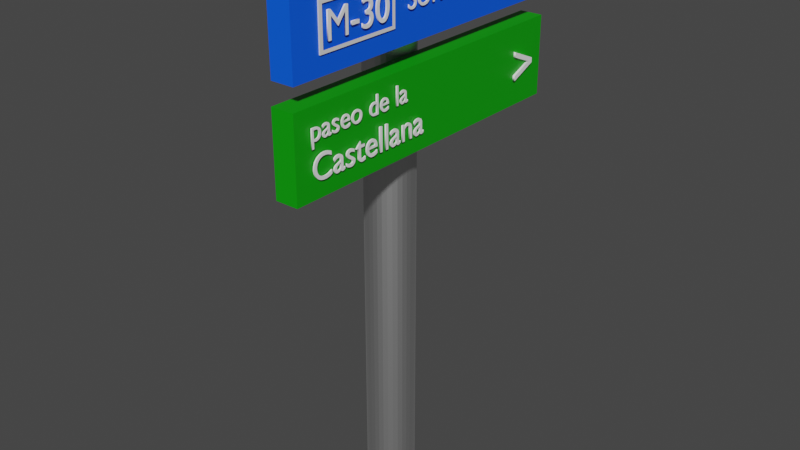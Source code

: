 # Source: 5.blend  (saved by Blender 2.81.16; exported with 4.5.12 LTS)
import bpy
from mathutils import Matrix  # noqa: F401  (used for matrix-valued properties, if any)

bpy.ops.wm.read_factory_settings(use_empty=True)
scene = bpy.context.scene
scene.name = 'Scene'

# ---- collections
col_collection = bpy.data.collections.new('Collection'); scene.collection.children.link(col_collection)

# ---- materials (node trees are filled in below, after node groups)
mat_metallic = bpy.data.materials.new('Metallic')
mat_metallic.use_transparent_shadow = False
mat_bg = bpy.data.materials.new('BG')
mat_bg.use_transparent_shadow = False
mat_material = bpy.data.materials.new('Material')
mat_material.use_transparent_shadow = False
mat_material_001 = bpy.data.materials.new('Material.001')
mat_material_001.use_transparent_shadow = False

# ---- material node trees
mat_metallic.use_nodes = True; mat_metallic.node_tree.nodes.clear()
_N = mat_metallic.node_tree.nodes; _L = mat_metallic.node_tree.links
n0 = _N.new('ShaderNodeOutputMaterial'); n0.name = 'Material Output'; n0.location = (300, 300)
n1 = _N.new('ShaderNodeBsdfPrincipled'); n1.name = 'Principled BSDF'; n1.location = (10, 300)
n1.distribution = 'GGX'
n1.subsurface_method = 'BURLEY'
n1.inputs[1].default_value = 1.0
n1.inputs[3].default_value = 1.45
n1.inputs[27].default_value = (0.0, 0.0, 0.0, 1.0)
n1.inputs[28].default_value = 1.0
_L.new(n1.outputs[0], n0.inputs[0])
n0.is_active_output = True
mat_bg.use_nodes = True; mat_bg.node_tree.nodes.clear()
_N = mat_bg.node_tree.nodes; _L = mat_bg.node_tree.links
n0 = _N.new('ShaderNodeOutputMaterial'); n0.name = 'Material Output'; n0.location = (300, 300)
n1 = _N.new('ShaderNodeBsdfPrincipled'); n1.name = 'Principled BSDF'; n1.location = (10, 300)
n1.distribution = 'GGX'
n1.subsurface_method = 'BURLEY'
n1.inputs[0].default_value = (0.0007602, 0.3465, 0.0, 1.0)
n1.inputs[3].default_value = 1.45
n1.inputs[27].default_value = (0.0, 0.0, 0.0, 1.0)
n1.inputs[28].default_value = 1.0
_L.new(n1.outputs[0], n0.inputs[0])
n0.is_active_output = True
mat_material.use_nodes = True; mat_material.node_tree.nodes.clear()
_N = mat_material.node_tree.nodes; _L = mat_material.node_tree.links
n0 = _N.new('ShaderNodeOutputMaterial'); n0.name = 'Material Output'; n0.location = (300, 300)
n1 = _N.new('ShaderNodeBsdfPrincipled'); n1.name = 'Principled BSDF'; n1.location = (10, 300)
n1.distribution = 'GGX'
n1.subsurface_method = 'BURLEY'
n1.inputs[0].default_value = (1.0, 1.0, 1.0, 1.0)
n1.inputs[3].default_value = 1.45
n1.inputs[27].default_value = (0.0, 0.0, 0.0, 1.0)
n1.inputs[28].default_value = 1.0
_L.new(n1.outputs[0], n0.inputs[0])
n0.is_active_output = True
mat_material_001.use_nodes = True; mat_material_001.node_tree.nodes.clear()
_N = mat_material_001.node_tree.nodes; _L = mat_material_001.node_tree.links
n0 = _N.new('ShaderNodeOutputMaterial'); n0.name = 'Material Output'; n0.location = (300, 300)
n1 = _N.new('ShaderNodeBsdfPrincipled'); n1.name = 'Principled BSDF'; n1.location = (10, 300)
n1.distribution = 'GGX'
n1.subsurface_method = 'BURLEY'
n1.inputs[0].default_value = (0.0, 0.1095, 1.0, 1.0)
n1.inputs[3].default_value = 1.45
n1.inputs[27].default_value = (0.0, 0.0, 0.0, 1.0)
n1.inputs[28].default_value = 1.0
_L.new(n1.outputs[0], n0.inputs[0])
n0.is_active_output = True

# ---- world
world_world = bpy.data.worlds.new('World'); scene.world = world_world
world_world.use_nodes = True; world_world.node_tree.nodes.clear()
_N = world_world.node_tree.nodes; _L = world_world.node_tree.links
n0 = _N.new('ShaderNodeOutputWorld'); n0.name = 'World Output'; n0.location = (300, 300)
n1 = _N.new('ShaderNodeBackground'); n1.name = 'Background'; n1.location = (10, 300)
n1.inputs[0].default_value = (0.05088, 0.05088, 0.05088, 1.0)
_L.new(n1.outputs[0], n0.inputs[0])
n0.is_active_output = True
world_world.color = (0.05088, 0.05088, 0.05088)
world_world.use_sun_shadow = False
world_world.sun_shadow_jitter_overblur = 0.0

# ---- meshes
me_cylinder = bpy.data.meshes.new('Cylinder')
me_cylinder.from_pydata([(0.0, 1.0, -1.0), (0.0, 1.0, 1.0), (0.1951, 0.9808, -1.0), (0.1951, 0.9808, 1.0), (0.3827, 0.9239, -1.0), (0.3827, 0.9239, 1.0), (0.5556, 0.8315, -1.0), (0.5556, 0.8315, 1.0), (0.7071, 0.7071, -1.0), (0.7071, 0.7071, 1.0), (0.8315, 0.5556, -1.0), (0.8315, 0.5556, 1.0), (0.9239, 0.3827, -1.0), (0.9239, 0.3827, 1.0), (0.9808, 0.1951, -1.0), (0.9808, 0.1951, 1.0), (1.0, 7.55e-08, -1.0), (1.0, 7.55e-08, 1.0), (0.9808, -0.1951, -1.0), (0.9808, -0.1951, 1.0), (0.9239, -0.3827, -1.0), (0.9239, -0.3827, 1.0), (0.8315, -0.5556, -1.0), (0.8315, -0.5556, 1.0), (0.7071, -0.7071, -1.0), (0.7071, -0.7071, 1.0), (0.5556, -0.8315, -1.0), (0.5556, -0.8315, 1.0), (0.3827, -0.9239, -1.0), (0.3827, -0.9239, 1.0), (0.1951, -0.9808, -1.0), (0.1951, -0.9808, 1.0), (-3.258e-07, -1.0, -1.0), (-3.258e-07, -1.0, 1.0), (-0.1951, -0.9808, -1.0), (-0.1951, -0.9808, 1.0), (-0.3827, -0.9239, -1.0), (-0.3827, -0.9239, 1.0), (-0.5556, -0.8315, -1.0), (-0.5556, -0.8315, 1.0), (-0.7071, -0.7071, -1.0), (-0.7071, -0.7071, 1.0), (-0.8315, -0.5556, -1.0), (-0.8315, -0.5556, 1.0), (-0.9239, -0.3827, -1.0), (-0.9239, -0.3827, 1.0), (-0.9808, -0.1951, -1.0), (-0.9808, -0.1951, 1.0), (-1.0, 9.656e-07, -1.0), (-1.0, 9.656e-07, 1.0), (-0.9808, 0.1951, -1.0), (-0.9808, 0.1951, 1.0), (-0.9239, 0.3827, -1.0), (-0.9239, 0.3827, 1.0), (-0.8315, 0.5556, -1.0), (-0.8315, 0.5556, 1.0), (-0.7071, 0.7071, -1.0), (-0.7071, 0.7071, 1.0), (-0.5556, 0.8315, -1.0), (-0.5556, 0.8315, 1.0), (-0.3827, 0.9239, -1.0), (-0.3827, 0.9239, 1.0), (-0.1951, 0.9808, -1.0), (-0.1951, 0.9808, 1.0)], [], [(0, 1, 3, 2), (2, 3, 5, 4), (4, 5, 7, 6), (6, 7, 9, 8), (8, 9, 11, 10), (10, 11, 13, 12), (12, 13, 15, 14), (14, 15, 17, 16), (16, 17, 19, 18), (18, 19, 21, 20), (20, 21, 23, 22), (22, 23, 25, 24), (24, 25, 27, 26), (26, 27, 29, 28), (28, 29, 31, 30), (30, 31, 33, 32), (32, 33, 35, 34), (34, 35, 37, 36), (36, 37, 39, 38), (38, 39, 41, 40), (40, 41, 43, 42), (42, 43, 45, 44), (44, 45, 47, 46), (46, 47, 49, 48), (48, 49, 51, 50), (50, 51, 53, 52), (52, 53, 55, 54), (54, 55, 57, 56), (56, 57, 59, 58), (58, 59, 61, 60), (3, 1, 63, 61, 59, 57, 55, 53, 51, 49, 47, 45, 43, 41, 39, 37, 35, 33, 31, 29, 27, 25, 23, 21, 19, 17, 15, 13, 11, 9, 7, 5), (60, 61, 63, 62), (62, 63, 1, 0), (0, 2, 4, 6, 8, 10, 12, 14, 16, 18, 20, 22, 24, 26, 28, 30, 32, 34, 36, 38, 40, 42, 44, 46, 48, 50, 52, 54, 56, 58, 60, 62)])
_uv = me_cylinder.uv_layers.new(name='UVMap')
_uv.uv.foreach_set('vector', [1.0, 0.5, 1.0, 1.0, 0.9688, 1.0, 0.9688, 0.5, 0.9688, 0.5, 0.9688, 1.0, 0.9375, 1.0, 0.9375, 0.5, 0.9375, 0.5, 0.9375, 1.0, 0.9062, 1.0, 0.9062, 0.5, 0.9062, 0.5, 0.9062, 1.0, 0.875, 1.0, 0.875, 0.5, 0.875, 0.5, 0.875, 1.0, 0.8438, 1.0, 0.8438, 0.5, 0.8438, 0.5, 0.8438, 1.0, 0.8125, 1.0, 0.8125, 0.5, 0.8125, 0.5, 0.8125, 1.0, 0.7812, 1.0, 0.7812, 0.5, 0.7812, 0.5, 0.7812, 1.0, 0.75, 1.0, 0.75, 0.5, 0.75, 0.5, 0.75, 1.0, 0.7188, 1.0, 0.7188, 0.5, 0.7188, 0.5, 0.7188, 1.0, 0.6875, 1.0, 0.6875, 0.5, 0.6875, 0.5, 0.6875, 1.0, 0.6562, 1.0, 0.6562, 0.5, 0.6562, 0.5, 0.6562, 1.0, 0.625, 1.0, 0.625, 0.5, 0.625, 0.5, 0.625, 1.0, 0.5938, 1.0, 0.5938, 0.5, 0.5938, 0.5, 0.5938, 1.0, 0.5625, 1.0, 0.5625, 0.5, 0.5625, 0.5, 0.5625, 1.0, 0.5312, 1.0, 0.5312, 0.5, 0.5312, 0.5, 0.5312, 1.0, 0.5, 1.0, 0.5, 0.5, 0.5, 0.5, 0.5, 1.0, 0.4688, 1.0, 0.4688, 0.5, 0.4688, 0.5, 0.4688, 1.0, 0.4375, 1.0, 0.4375, 0.5, 0.4375, 0.5, 0.4375, 1.0, 0.4062, 1.0, 0.4062, 0.5, 0.4062, 0.5, 0.4062, 1.0, 0.375, 1.0, 0.375, 0.5, 0.375, 0.5, 0.375, 1.0, 0.3438, 1.0, 0.3438, 0.5, 0.3438, 0.5, 0.3438, 1.0, 0.3125, 1.0, 0.3125, 0.5, 0.3125, 0.5, 0.3125, 1.0, 0.2812, 1.0, 0.2812, 0.5, 0.2812, 0.5, 0.2812, 1.0, 0.25, 1.0, 0.25, 0.5, 0.25, 0.5, 0.25, 1.0, 0.2188, 1.0, 0.2188, 0.5, 0.2188, 0.5, 0.2188, 1.0, 0.1875, 1.0, 0.1875, 0.5, 0.1875, 0.5, 0.1875, 1.0, 0.1562, 1.0, 0.1562, 0.5, 0.1562, 0.5, 0.1562, 1.0, 0.125, 1.0, 0.125, 0.5, 0.125, 0.5, 0.125, 1.0, 0.09375, 1.0, 0.09375, 0.5, 0.09375, 0.5, 0.09375, 1.0, 0.0625, 1.0, 0.0625, 0.5, 0.2968, 0.4854, 0.25, 0.49, 0.2032, 0.4854, 0.1582, 0.4717, 0.1167, 0.4496, 0.08029, 0.4197, 0.05045, 0.3833, 0.02827, 0.3418, 0.01461, 0.2968, 0.01, 0.25, 0.01461, 0.2032, 0.02827, 0.1582, 0.05045, 0.1167, 0.08029, 0.08029, 0.1167, 0.05045, 0.1582, 0.02827, 0.2032, 0.01461, 0.25, 0.01, 0.2968, 0.01461, 0.3418, 0.02827, 0.3833, 0.05045, 0.4197, 0.08029, 0.4496, 0.1167, 0.4717, 0.1582, 0.4854, 0.2032, 0.49, 0.25, 0.4854, 0.2968, 0.4717, 0.3418, 0.4496, 0.3833, 0.4197, 0.4197, 0.3833, 0.4496, 0.3418, 0.4717, 0.0625, 0.5, 0.0625, 1.0, 0.03125, 1.0, 0.03125, 0.5, 0.03125, 0.5, 0.03125, 1.0, 0.0, 1.0, 0.0, 0.5, 0.75, 0.49, 0.7968, 0.4854, 0.8418, 0.4717, 0.8833, 0.4496, 0.9197, 0.4197, 0.9496, 0.3833, 0.9717, 0.3418, 0.9854, 0.2968, 0.99, 0.25, 0.9854, 0.2032, 0.9717, 0.1582, 0.9496, 0.1167, 0.9197, 0.08029, 0.8833, 0.05045, 0.8418, 0.02827, 0.7968, 0.01461, 0.75, 0.01, 0.7032, 0.01461, 0.6582, 0.02827, 0.6167, 0.05045, 0.5803, 0.08029, 0.5504, 0.1167, 0.5283, 0.1582, 0.5146, 0.2032, 0.51, 0.25, 0.5146, 0.2968, 0.5283, 0.3418, 0.5504, 0.3833, 0.5803, 0.4197, 0.6167, 0.4496, 0.6582, 0.4717, 0.7032, 0.4854])
me_cylinder.materials.append(mat_metallic)
me_cylinder.use_remesh_fix_poles = True
me_cylinder.use_remesh_preserve_attributes = False
me_cylinder.use_mirror_vertex_groups = False
me_cylinder.update()
me_cube_001 = bpy.data.meshes.new('Cube.001')
me_cube_001.from_pydata([(-1.0, -1.0, -1.0), (-1.0, -1.0, 1.0), (-1.0, 1.0, -1.0), (-1.0, 1.0, 1.0), (1.0, -1.0, -1.0), (1.0, -1.0, 1.0), (1.0, 1.0, -1.0), (1.0, 1.0, 1.0)], [], [(0, 1, 3, 2), (2, 3, 7, 6), (6, 7, 5, 4), (4, 5, 1, 0), (2, 6, 4, 0), (7, 3, 1, 5)])
_uv = me_cube_001.uv_layers.new(name='UVMap')
_uv.uv.foreach_set('vector', [0.375, 0.0, 0.625, 0.0, 0.625, 0.25, 0.375, 0.25, 0.375, 0.25, 0.625, 0.25, 0.625, 0.5, 0.375, 0.5, 0.375, 0.5, 0.625, 0.5, 0.625, 0.75, 0.375, 0.75, 0.375, 0.75, 0.625, 0.75, 0.625, 1.0, 0.375, 1.0, 0.125, 0.5, 0.375, 0.5, 0.375, 0.75, 0.125, 0.75, 0.625, 0.5, 0.875, 0.5, 0.875, 0.75, 0.625, 0.75])
me_cube_001.materials.append(mat_bg)
me_cube_001.use_remesh_fix_poles = True
me_cube_001.use_remesh_preserve_attributes = False
me_cube_001.use_mirror_vertex_groups = False
me_cube_001.update()
me_cube_000 = bpy.data.meshes.new('Cube.000')
me_cube_000.from_pydata([(-1.0, -1.0, -1.0), (-1.0, -1.0, 1.0), (-1.0, 1.0, -1.0), (-1.0, 1.0, 1.0), (1.0, -1.0, -1.0), (1.0, -1.0, 1.0), (1.0, 1.0, -1.0), (1.0, 1.0, 1.0)], [], [(0, 1, 3, 2), (2, 3, 7, 6), (6, 7, 5, 4), (4, 5, 1, 0), (2, 6, 4, 0), (7, 3, 1, 5)])
_uv = me_cube_000.uv_layers.new(name='UVMap')
_uv.uv.foreach_set('vector', [0.375, 0.0, 0.625, 0.0, 0.625, 0.25, 0.375, 0.25, 0.375, 0.25, 0.625, 0.25, 0.625, 0.5, 0.375, 0.5, 0.375, 0.5, 0.625, 0.5, 0.625, 0.75, 0.375, 0.75, 0.375, 0.75, 0.625, 0.75, 0.625, 1.0, 0.375, 1.0, 0.125, 0.5, 0.375, 0.5, 0.375, 0.75, 0.125, 0.75, 0.625, 0.5, 0.875, 0.5, 0.875, 0.75, 0.625, 0.75])
me_cube_000.materials.append(mat_material_001)
me_cube_000.use_remesh_fix_poles = True
me_cube_000.use_remesh_preserve_attributes = False
me_cube_000.use_mirror_vertex_groups = False
me_cube_000.update()
me_cube_002 = bpy.data.meshes.new('Cube.002')
me_cube_002.from_pydata([(-1.0, -1.0, -1.0), (-1.0, -1.0, 1.0), (-1.0, 1.0, -1.0), (-1.0, 1.0, 1.0), (1.0, -1.0, -1.0), (1.0, -1.0, 1.0), (1.0, 1.0, -1.0), (1.0, 1.0, 1.0), (-1.0, -0.9177, -1.0), (-1.0, -0.9177, 1.0), (1.0, -0.9177, -1.0), (1.0, -0.9177, 1.0), (-1.0, 0.9195, 1.0), (1.0, 0.9195, -1.0), (-1.0, 0.9195, -1.0), (1.0, 0.9195, 1.0), (-1.0, -1.0, 0.8377), (-1.0, 1.0, 0.8377), (1.0, 1.0, 0.8377), (1.0, -1.0, 0.8377), (1.0, -0.9177, 0.8377), (-1.0, -0.9177, 0.8377), (1.0, 0.9195, 0.8377), (-1.0, 0.9195, 0.8377), (-1.0, 1.0, -0.8494), (1.0, 1.0, -0.8494), (1.0, -1.0, -0.8494), (1.0, -0.9177, -0.8494), (-1.0, -0.9177, -0.8494), (1.0, 0.9195, -0.8494), (-1.0, 0.9195, -0.8494), (-1.0, -1.0, -0.8494)], [], [(23, 12, 3, 17), (17, 3, 7, 18), (20, 11, 5, 19), (19, 5, 1, 16), (8, 10, 4, 0), (11, 9, 1, 5), (15, 12, 9, 11), (14, 13, 10, 8), (22, 15, 11, 20), (16, 1, 9, 21), (18, 7, 15, 22), (2, 6, 13, 14), (7, 3, 12, 15), (21, 9, 12, 23), (28, 21, 23, 30), (25, 18, 22, 29), (31, 16, 21, 28), (26, 19, 16, 31), (27, 20, 19, 26), (24, 17, 18, 25), (30, 23, 17, 24), (14, 30, 24, 2), (2, 24, 25, 6), (10, 27, 26, 4), (4, 26, 31, 0), (13, 29, 27, 10), (0, 31, 28, 8), (6, 25, 29, 13), (8, 28, 30, 14)])
_uv = me_cube_002.uv_layers.new(name='UVMap')
_uv.uv.foreach_set('vector', [0.6047, 0.2399, 0.625, 0.2399, 0.625, 0.25, 0.6047, 0.25, 0.6047, 0.25, 0.625, 0.25, 0.625, 0.5, 0.6047, 0.5, 0.6047, 0.7397, 0.625, 0.7397, 0.625, 0.75, 0.6047, 0.75, 0.6047, 0.75, 0.625, 0.75, 0.625, 1.0, 0.6047, 1.0, 0.125, 0.7397, 0.375, 0.7397, 0.375, 0.75, 0.125, 0.75, 0.625, 0.7397, 0.875, 0.7397, 0.875, 0.75, 0.625, 0.75, 0.625, 0.5101, 0.875, 0.5101, 0.875, 0.7397, 0.625, 0.7397, 0.125, 0.5101, 0.375, 0.5101, 0.375, 0.7397, 0.125, 0.7397, 0.6047, 0.5101, 0.625, 0.5101, 0.625, 0.7397, 0.6047, 0.7397, 0.6047, 0.0, 0.625, 0.0, 0.625, 0.01028, 0.6047, 0.01028, 0.6047, 0.5, 0.625, 0.5, 0.625, 0.5101, 0.6047, 0.5101, 0.125, 0.5, 0.375, 0.5, 0.375, 0.5101, 0.125, 0.5101, 0.625, 0.5, 0.875, 0.5, 0.875, 0.5101, 0.625, 0.5101, 0.6047, 0.01028, 0.625, 0.01028, 0.625, 0.2399, 0.6047, 0.2399, 0.3938, 0.01028, 0.6047, 0.01028, 0.6047, 0.2399, 0.3938, 0.2399, 0.3938, 0.5, 0.6047, 0.5, 0.6047, 0.5101, 0.3938, 0.5101, 0.3938, 0.0, 0.6047, 0.0, 0.6047, 0.01028, 0.3938, 0.01028, 0.3938, 0.75, 0.6047, 0.75, 0.6047, 1.0, 0.3938, 1.0, 0.3938, 0.7397, 0.6047, 0.7397, 0.6047, 0.75, 0.3938, 0.75, 0.3938, 0.25, 0.6047, 0.25, 0.6047, 0.5, 0.3938, 0.5, 0.3938, 0.2399, 0.6047, 0.2399, 0.6047, 0.25, 0.3938, 0.25, 0.375, 0.2399, 0.3938, 0.2399, 0.3938, 0.25, 0.375, 0.25, 0.375, 0.25, 0.3938, 0.25, 0.3938, 0.5, 0.375, 0.5, 0.375, 0.7397, 0.3938, 0.7397, 0.3938, 0.75, 0.375, 0.75, 0.375, 0.75, 0.3938, 0.75, 0.3938, 1.0, 0.375, 1.0, 0.375, 0.5101, 0.3938, 0.5101, 0.3938, 0.7397, 0.375, 0.7397, 0.375, 0.0, 0.3938, 0.0, 0.3938, 0.01028, 0.375, 0.01028, 0.375, 0.5, 0.3938, 0.5, 0.3938, 0.5101, 0.375, 0.5101, 0.375, 0.01028, 0.3938, 0.01028, 0.3938, 0.2399, 0.375, 0.2399])
me_cube_002.use_remesh_fix_poles = True
me_cube_002.use_remesh_preserve_attributes = False
me_cube_002.use_mirror_vertex_groups = False
me_cube_002.update()

# ---- curves / text
txt_text_001 = bpy.data.curves.new('Text.001', 'FONT')
txt_text_001.dimensions = '2D'
txt_text_001.body = 'paseo de la'
txt_text_001.materials.append(mat_material)
txt_text_001.use_path_clamp = True
txt_text_001.extrude = 0.02
txt_text_002 = bpy.data.curves.new('Text.002', 'FONT')
txt_text_002.dimensions = '2D'
txt_text_002.body = 'M-30'
txt_text_002.materials.append(mat_material)
txt_text_002.use_path_clamp = True
txt_text_002.extrude = 0.02
txt_text_005 = bpy.data.curves.new('Text.005', 'FONT')
txt_text_005.dimensions = '2D'
txt_text_005.body = '>'
txt_text_005.materials.append(mat_material)
txt_text_005.use_path_clamp = True
txt_text_005.extrude = 0.02
txt_text_006 = bpy.data.curves.new('Text.006', 'FONT')
txt_text_006.dimensions = '2D'
txt_text_006.body = 'Castellana'
txt_text_006.materials.append(mat_material)
txt_text_006.use_path_clamp = True
txt_text_006.extrude = 0.02
txt_text_003 = bpy.data.curves.new('Text.003', 'FONT')
txt_text_003.dimensions = '2D'
txt_text_003.body = '>'
txt_text_003.materials.append(mat_material)
txt_text_003.use_path_clamp = True
txt_text_003.extrude = 0.02
txt_text_000 = bpy.data.curves.new('Text.000', 'FONT')
txt_text_000.dimensions = '2D'
txt_text_000.body = 'SUR'
txt_text_000.materials.append(mat_material)
txt_text_000.use_path_clamp = True
txt_text_000.extrude = 0.02

# ---- objects
ob_cylinder = bpy.data.objects.new('Cylinder', me_cylinder)
ob_cube = bpy.data.objects.new('Cube', me_cube_001)
ob_text = bpy.data.objects.new('Text', txt_text_001)
ob_cube_001 = bpy.data.objects.new('Cube.001', me_cube_000)
ob_text_002 = bpy.data.objects.new('Text.002', txt_text_002)
ob_text_005 = bpy.data.objects.new('Text.005', txt_text_005)
ob_text_003 = bpy.data.objects.new('Text.003', txt_text_006)
ob_cube_002 = bpy.data.objects.new('Cube.002', me_cube_002)
ob_text_001 = bpy.data.objects.new('Text.001', txt_text_003)
ob_text_004 = bpy.data.objects.new('Text.004', txt_text_000)

# ---- transforms, parenting, visibility, modifiers, constraints
ob_cylinder.location = (-0.006208, 0.004118, 0.768)
ob_cylinder.scale = (0.07387, 0.07387, -0.7671)
ob_cylinder.lineart.crease_threshold = 0.0
ob_cube.location = (0.1045, -7.712e-09, 1.195)
ob_cube.scale = (0.03454, 0.4972, 0.1177)
ob_cube.lineart.crease_threshold = 0.0
ob_text.location = (0.1433, -0.4513, 1.228)
ob_text.rotation_euler = (1.571, -4.371e-08, 1.571)
ob_text.scale = (0.07715, 0.07715, 0.07715)
ob_text.lineart.crease_threshold = 0.0
ob_cube_001.location = (0.1045, 0.004074, 1.491)
ob_cube_001.scale = (0.03454, 0.4972, 0.1177)
ob_cube_001.lineart.crease_threshold = 0.0
ob_text_002.location = (0.1433, -0.3905, 1.452)
ob_text_002.rotation_euler = (1.571, -4.371e-08, 1.571)
ob_text_002.scale = (0.1053, 0.1053, 0.1053)
ob_text_002.lineart.crease_threshold = 0.0
ob_text_005.location = (0.1433, 0.3574, 1.434)
ob_text_005.rotation_euler = (1.571, 0.0, 1.571)
ob_text_005.scale = (0.1738, 0.1738, 0.1738)
ob_text_005.lineart.crease_threshold = 0.0
ob_text_003.location = (0.1433, -0.4489, 1.125)
ob_text_003.rotation_euler = (1.571, -4.371e-08, 1.571)
ob_text_003.scale = (0.09962, 0.09962, 0.09962)
ob_text_003.lineart.crease_threshold = 0.0
ob_cube_002.location = (0.1402, -0.2786, 1.488)
ob_cube_002.scale = (0.002651, 0.1297, 0.06291)
ob_cube_002.lineart.crease_threshold = 0.0
ob_text_001.location = (0.1433, 0.356, 1.133)
ob_text_001.rotation_euler = (1.571, 0.0, 1.571)
ob_text_001.scale = (0.1738, 0.1738, 0.1738)
ob_text_001.lineart.crease_threshold = 0.0
ob_text_004.location = (0.1433, -0.1037, 1.46)
ob_text_004.rotation_euler = (1.571, -4.371e-08, 1.571)
ob_text_004.scale = (0.07715, 0.07715, 0.07715)
ob_text_004.lineart.crease_threshold = 0.0

# ---- collection membership
col_collection.objects.link(ob_cylinder)
col_collection.objects.link(ob_cube)
col_collection.objects.link(ob_text)
col_collection.objects.link(ob_cube_001)
col_collection.objects.link(ob_text_002)
col_collection.objects.link(ob_text_005)
col_collection.objects.link(ob_text_003)
col_collection.objects.link(ob_cube_002)
col_collection.objects.link(ob_text_001)
col_collection.objects.link(ob_text_004)

# ---- scene / render settings (as saved in the file)
scene.frame_start = 1; scene.frame_end = 250; scene.frame_set(1)
scene.render.engine = 'BLENDER_EEVEE_NEXT'
scene.cycles.use_denoising = False
scene.cycles.samples = 128
scene.cycles.sampling_pattern = 'TABULATED_SOBOL'
scene.cycles.use_adaptive_sampling = False
scene.cycles.use_light_tree = False
scene.view_settings.view_transform = 'Filmic'
bpy.context.view_layer.update()

# ---- added for rendering (the .blend has no active camera and no usable light): camera, sun
cam_auto = bpy.data.cameras.new('AutoCamera')
cam_auto.lens = 50.0
cam_auto.sensor_width = 36.0
cam_auto.clip_end = 1000.0
ob_auto_camera = bpy.data.objects.new('AutoCamera', cam_auto)
scene.collection.objects.link(ob_auto_camera)
ob_auto_camera.location = (1.79453, -2.11346, 2.21494)
ob_auto_camera.rotation_euler = (1.09748, -7.21219e-08, 0.694738)
scene.camera = ob_auto_camera
light_auto_sun = bpy.data.lights.new('AutoSun', 'SUN')
light_auto_sun.energy = 3.0
light_auto_sun.angle = 0.0523599
ob_auto_sun = bpy.data.objects.new('AutoSun', light_auto_sun)
scene.collection.objects.link(ob_auto_sun)
ob_auto_sun.rotation_euler = (0.872665, 0.174533, 0.523599)
bpy.context.view_layer.update()
